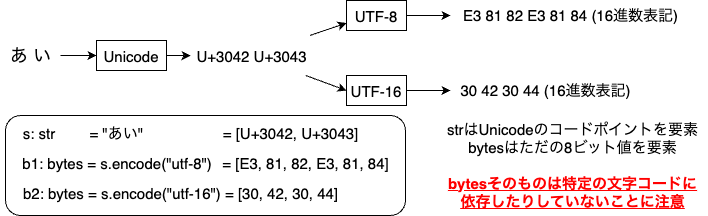

The diagram above was exported from draw.io. Its source (the exported page's mxGraphModel, read from the mxfile embedded in the PNG):
<mxGraphModel dx="733" dy="1263" grid="1" gridSize="10" guides="1" tooltips="1" connect="1" arrows="1" fold="1" page="1" pageScale="1" pageWidth="827" pageHeight="1169" math="0" shadow="0">
  <root>
    <mxCell id="0" />
    <mxCell id="1" parent="0" />
    <mxCell id="24" value="" style="rounded=1;whiteSpace=wrap;html=1;fontSize=15;" vertex="1" parent="1">
      <mxGeometry x="115" y="420" width="400" height="100" as="geometry" />
    </mxCell>
    <mxCell id="10" style="edgeStyle=none;html=1;entryX=0;entryY=0.5;entryDx=0;entryDy=0;fontSize=15;" edge="1" parent="1" source="2" target="3">
      <mxGeometry relative="1" as="geometry" />
    </mxCell>
    <mxCell id="2" value="&lt;font style=&quot;font-size: 18px;&quot;&gt;あ い&lt;/font&gt;" style="text;html=1;align=center;verticalAlign=middle;resizable=0;points=[];autosize=1;strokeColor=none;fillColor=none;" vertex="1" parent="1">
      <mxGeometry x="110" y="340" width="60" height="40" as="geometry" />
    </mxCell>
    <mxCell id="11" style="edgeStyle=none;html=1;exitX=1;exitY=0.5;exitDx=0;exitDy=0;entryX=0.031;entryY=0.503;entryDx=0;entryDy=0;entryPerimeter=0;fontSize=15;" edge="1" parent="1" source="3" target="4">
      <mxGeometry relative="1" as="geometry" />
    </mxCell>
    <mxCell id="3" value="&lt;font style=&quot;font-size: 15px;&quot;&gt;Unicode&lt;/font&gt;" style="whiteSpace=wrap;html=1;fontSize=18;" vertex="1" parent="1">
      <mxGeometry x="206" y="345" width="70" height="30" as="geometry" />
    </mxCell>
    <mxCell id="12" style="edgeStyle=none;html=1;entryX=0;entryY=0.75;entryDx=0;entryDy=0;fontSize=15;" edge="1" parent="1" source="4" target="5">
      <mxGeometry relative="1" as="geometry" />
    </mxCell>
    <mxCell id="13" style="edgeStyle=none;html=1;entryX=0;entryY=0.5;entryDx=0;entryDy=0;fontSize=15;" edge="1" parent="1" source="4" target="6">
      <mxGeometry relative="1" as="geometry" />
    </mxCell>
    <mxCell id="4" value="&lt;font style=&quot;font-size: 15px;&quot;&gt;U+3042 U+3043&lt;/font&gt;" style="text;html=1;align=center;verticalAlign=middle;resizable=0;points=[];autosize=1;strokeColor=none;fillColor=none;fontSize=18;" vertex="1" parent="1">
      <mxGeometry x="296" y="340" width="130" height="40" as="geometry" />
    </mxCell>
    <mxCell id="15" style="edgeStyle=none;html=1;fontSize=15;" edge="1" parent="1" source="5" target="7">
      <mxGeometry relative="1" as="geometry" />
    </mxCell>
    <mxCell id="5" value="&lt;font style=&quot;font-size: 15px;&quot;&gt;UTF-8&lt;/font&gt;" style="whiteSpace=wrap;html=1;fontSize=18;" vertex="1" parent="1">
      <mxGeometry x="456" y="305" width="60" height="30" as="geometry" />
    </mxCell>
    <mxCell id="14" style="edgeStyle=none;html=1;exitX=1;exitY=0.5;exitDx=0;exitDy=0;fontSize=15;" edge="1" parent="1" source="6" target="8">
      <mxGeometry relative="1" as="geometry" />
    </mxCell>
    <mxCell id="6" value="&lt;font style=&quot;font-size: 15px;&quot;&gt;UTF-16&lt;/font&gt;" style="whiteSpace=wrap;html=1;fontSize=18;" vertex="1" parent="1">
      <mxGeometry x="456" y="380" width="60" height="30" as="geometry" />
    </mxCell>
    <mxCell id="7" value="E3 81 82 E3 81 84 (16進数表記)" style="text;html=1;align=center;verticalAlign=middle;resizable=0;points=[];autosize=1;strokeColor=none;fillColor=none;fontSize=15;" vertex="1" parent="1">
      <mxGeometry x="560" y="305" width="240" height="30" as="geometry" />
    </mxCell>
    <mxCell id="8" value="30 42 30 44 (16進数表記)" style="text;html=1;align=center;verticalAlign=middle;resizable=0;points=[];autosize=1;strokeColor=none;fillColor=none;fontSize=15;" vertex="1" parent="1">
      <mxGeometry x="560" y="380" width="190" height="30" as="geometry" />
    </mxCell>
    <mxCell id="18" value="s: str &lt;span style=&quot;white-space: pre;&quot;&gt;&#09;&lt;/span&gt;= &quot;あい&quot; &lt;span style=&quot;white-space: pre;&quot;&gt;&#09;&lt;/span&gt;&lt;span style=&quot;white-space: pre;&quot;&gt;&#09;&lt;span style=&quot;white-space: pre;&quot;&gt;&#09;&lt;/span&gt;&lt;/span&gt;= [U+3042, U+3043]" style="text;html=1;align=center;verticalAlign=middle;resizable=0;points=[];autosize=1;strokeColor=none;fillColor=none;fontSize=15;" vertex="1" parent="1">
      <mxGeometry x="120" y="423" width="360" height="30" as="geometry" />
    </mxCell>
    <mxCell id="21" value="b1: bytes = s.encode(&quot;utf-8&quot;) &lt;span style=&quot;white-space: pre;&quot;&gt;&#09;&lt;/span&gt;= [E3, 81, 82, E3, 81, 84]" style="text;html=1;align=center;verticalAlign=middle;resizable=0;points=[];autosize=1;strokeColor=none;fillColor=none;fontSize=15;" vertex="1" parent="1">
      <mxGeometry x="120" y="453" width="390" height="30" as="geometry" />
    </mxCell>
    <mxCell id="22" value="b2: bytes = s.encode(&quot;utf-16&quot;) = [30, 42, 30, 44]" style="text;html=1;align=center;verticalAlign=middle;resizable=0;points=[];autosize=1;strokeColor=none;fillColor=none;fontSize=15;" vertex="1" parent="1">
      <mxGeometry x="120" y="483" width="340" height="30" as="geometry" />
    </mxCell>
    <mxCell id="25" value="strはUnicodeのコードポイントを要素&lt;br&gt;bytesはただの8ビット値を要素&lt;br&gt;&lt;br&gt;&lt;font color=&quot;#ff0000&quot;&gt;&lt;b&gt;&lt;u&gt;bytesそのものは特定の文字コードに&lt;br&gt;依存したりしていないことに注意&lt;/u&gt;&lt;/b&gt;&lt;/font&gt;" style="text;html=1;align=center;verticalAlign=middle;resizable=0;points=[];autosize=1;strokeColor=none;fillColor=none;fontSize=15;" vertex="1" parent="1">
      <mxGeometry x="547" y="420" width="270" height="100" as="geometry" />
    </mxCell>
  </root>
</mxGraphModel>